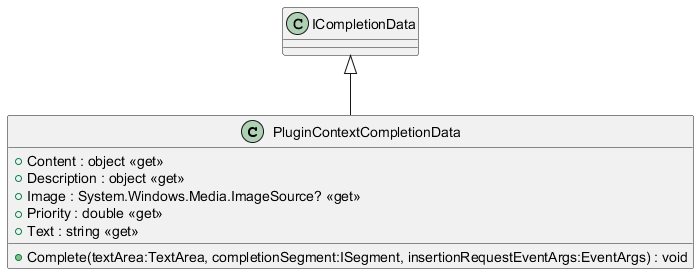

The diagram above was rendered by PlantUML. Its source (embedded in the PNG):
@startuml
class PluginContextCompletionData {
    + Content : object <<get>>
    + Description : object <<get>>
    + Image : System.Windows.Media.ImageSource? <<get>>
    + Priority : double <<get>>
    + Text : string <<get>>
    + Complete(textArea:TextArea, completionSegment:ISegment, insertionRequestEventArgs:EventArgs) : void
}
ICompletionData <|-- PluginContextCompletionData
@enduml